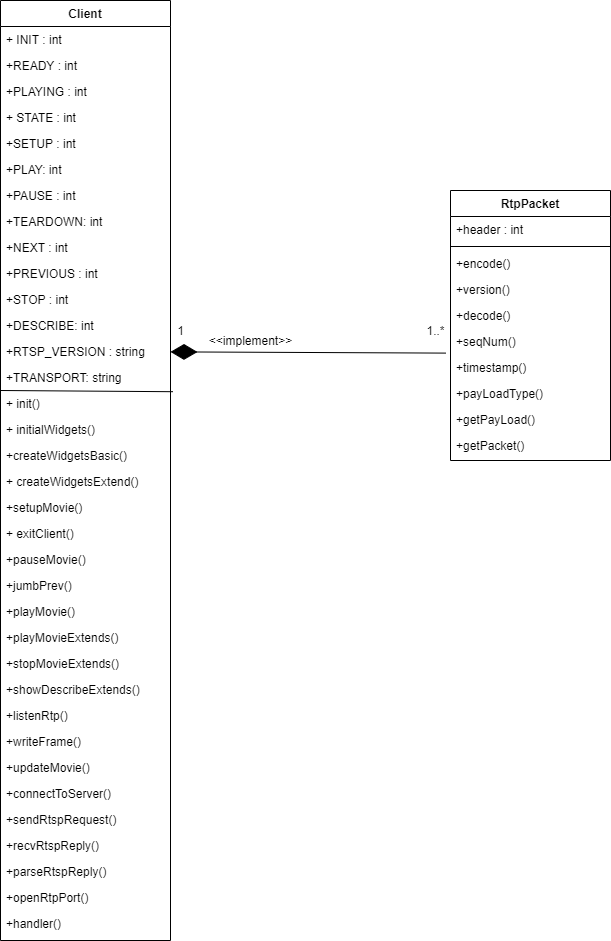

The diagram above was exported from draw.io. Its source (the exported page's mxGraphModel, read from the mxfile embedded in the PNG):
<mxGraphModel dx="510" dy="1786" grid="1" gridSize="10" guides="1" tooltips="1" connect="1" arrows="1" fold="1" page="1" pageScale="1" pageWidth="827" pageHeight="1169" math="0" shadow="0">
  <root>
    <mxCell id="WIyWlLk6GJQsqaUBKTNV-0" />
    <mxCell id="WIyWlLk6GJQsqaUBKTNV-1" parent="WIyWlLk6GJQsqaUBKTNV-0" />
    <mxCell id="zkfFHV4jXpPFQw0GAbJ--0" value="Client" style="swimlane;fontStyle=1;align=center;verticalAlign=top;childLayout=stackLayout;horizontal=1;startSize=26;horizontalStack=0;resizeParent=1;resizeLast=0;collapsible=1;marginBottom=0;rounded=0;shadow=0;strokeWidth=1;" parent="WIyWlLk6GJQsqaUBKTNV-1" vertex="1">
      <mxGeometry x="260" y="-80" width="170" height="940" as="geometry">
        <mxRectangle x="230" y="140" width="160" height="26" as="alternateBounds" />
      </mxGeometry>
    </mxCell>
    <mxCell id="zkfFHV4jXpPFQw0GAbJ--2" value="+ INIT : int" style="text;align=left;verticalAlign=top;spacingLeft=4;spacingRight=4;overflow=hidden;rotatable=0;points=[[0,0.5],[1,0.5]];portConstraint=eastwest;rounded=0;shadow=0;html=0;" parent="zkfFHV4jXpPFQw0GAbJ--0" vertex="1">
      <mxGeometry y="26" width="170" height="26" as="geometry" />
    </mxCell>
    <mxCell id="zkfFHV4jXpPFQw0GAbJ--3" value="+READY : int" style="text;align=left;verticalAlign=top;spacingLeft=4;spacingRight=4;overflow=hidden;rotatable=0;points=[[0,0.5],[1,0.5]];portConstraint=eastwest;rounded=0;shadow=0;html=0;" parent="zkfFHV4jXpPFQw0GAbJ--0" vertex="1">
      <mxGeometry y="52" width="170" height="26" as="geometry" />
    </mxCell>
    <mxCell id="lCPE_zoTzr_8xvxQUtAC-2" value="+PLAYING : int" style="text;align=left;verticalAlign=top;spacingLeft=4;spacingRight=4;overflow=hidden;rotatable=0;points=[[0,0.5],[1,0.5]];portConstraint=eastwest;rounded=0;shadow=0;html=0;" parent="zkfFHV4jXpPFQw0GAbJ--0" vertex="1">
      <mxGeometry y="78" width="170" height="26" as="geometry" />
    </mxCell>
    <mxCell id="lCPE_zoTzr_8xvxQUtAC-3" value="+ STATE : int" style="text;align=left;verticalAlign=top;spacingLeft=4;spacingRight=4;overflow=hidden;rotatable=0;points=[[0,0.5],[1,0.5]];portConstraint=eastwest;rounded=0;shadow=0;html=0;" parent="zkfFHV4jXpPFQw0GAbJ--0" vertex="1">
      <mxGeometry y="104" width="170" height="26" as="geometry" />
    </mxCell>
    <mxCell id="lCPE_zoTzr_8xvxQUtAC-4" value="+SETUP : int" style="text;align=left;verticalAlign=top;spacingLeft=4;spacingRight=4;overflow=hidden;rotatable=0;points=[[0,0.5],[1,0.5]];portConstraint=eastwest;rounded=0;shadow=0;html=0;" parent="zkfFHV4jXpPFQw0GAbJ--0" vertex="1">
      <mxGeometry y="130" width="170" height="26" as="geometry" />
    </mxCell>
    <mxCell id="lCPE_zoTzr_8xvxQUtAC-5" value="+PLAY: int" style="text;align=left;verticalAlign=top;spacingLeft=4;spacingRight=4;overflow=hidden;rotatable=0;points=[[0,0.5],[1,0.5]];portConstraint=eastwest;rounded=0;shadow=0;html=0;" parent="zkfFHV4jXpPFQw0GAbJ--0" vertex="1">
      <mxGeometry y="156" width="170" height="26" as="geometry" />
    </mxCell>
    <mxCell id="lCPE_zoTzr_8xvxQUtAC-6" value="+PAUSE : int" style="text;align=left;verticalAlign=top;spacingLeft=4;spacingRight=4;overflow=hidden;rotatable=0;points=[[0,0.5],[1,0.5]];portConstraint=eastwest;rounded=0;shadow=0;html=0;" parent="zkfFHV4jXpPFQw0GAbJ--0" vertex="1">
      <mxGeometry y="182" width="170" height="26" as="geometry" />
    </mxCell>
    <mxCell id="lCPE_zoTzr_8xvxQUtAC-7" value="+TEARDOWN: int" style="text;align=left;verticalAlign=top;spacingLeft=4;spacingRight=4;overflow=hidden;rotatable=0;points=[[0,0.5],[1,0.5]];portConstraint=eastwest;rounded=0;shadow=0;html=0;" parent="zkfFHV4jXpPFQw0GAbJ--0" vertex="1">
      <mxGeometry y="208" width="170" height="26" as="geometry" />
    </mxCell>
    <mxCell id="lCPE_zoTzr_8xvxQUtAC-8" value="+NEXT : int" style="text;align=left;verticalAlign=top;spacingLeft=4;spacingRight=4;overflow=hidden;rotatable=0;points=[[0,0.5],[1,0.5]];portConstraint=eastwest;rounded=0;shadow=0;html=0;" parent="zkfFHV4jXpPFQw0GAbJ--0" vertex="1">
      <mxGeometry y="234" width="170" height="26" as="geometry" />
    </mxCell>
    <mxCell id="lCPE_zoTzr_8xvxQUtAC-9" value="+PREVIOUS : int" style="text;align=left;verticalAlign=top;spacingLeft=4;spacingRight=4;overflow=hidden;rotatable=0;points=[[0,0.5],[1,0.5]];portConstraint=eastwest;rounded=0;shadow=0;html=0;" parent="zkfFHV4jXpPFQw0GAbJ--0" vertex="1">
      <mxGeometry y="260" width="170" height="26" as="geometry" />
    </mxCell>
    <mxCell id="lCPE_zoTzr_8xvxQUtAC-10" value="+STOP : int" style="text;align=left;verticalAlign=top;spacingLeft=4;spacingRight=4;overflow=hidden;rotatable=0;points=[[0,0.5],[1,0.5]];portConstraint=eastwest;rounded=0;shadow=0;html=0;" parent="zkfFHV4jXpPFQw0GAbJ--0" vertex="1">
      <mxGeometry y="286" width="170" height="26" as="geometry" />
    </mxCell>
    <mxCell id="lCPE_zoTzr_8xvxQUtAC-11" value="+DESCRIBE: int" style="text;align=left;verticalAlign=top;spacingLeft=4;spacingRight=4;overflow=hidden;rotatable=0;points=[[0,0.5],[1,0.5]];portConstraint=eastwest;rounded=0;shadow=0;html=0;" parent="zkfFHV4jXpPFQw0GAbJ--0" vertex="1">
      <mxGeometry y="312" width="170" height="26" as="geometry" />
    </mxCell>
    <mxCell id="lCPE_zoTzr_8xvxQUtAC-12" value="+RTSP_VERSION : string" style="text;align=left;verticalAlign=top;spacingLeft=4;spacingRight=4;overflow=hidden;rotatable=0;points=[[0,0.5],[1,0.5]];portConstraint=eastwest;rounded=0;shadow=0;html=0;" parent="zkfFHV4jXpPFQw0GAbJ--0" vertex="1">
      <mxGeometry y="338" width="170" height="26" as="geometry" />
    </mxCell>
    <mxCell id="lCPE_zoTzr_8xvxQUtAC-13" value="+TRANSPORT: string" style="text;align=left;verticalAlign=top;spacingLeft=4;spacingRight=4;overflow=hidden;rotatable=0;points=[[0,0.5],[1,0.5]];portConstraint=eastwest;rounded=0;shadow=0;html=0;" parent="zkfFHV4jXpPFQw0GAbJ--0" vertex="1">
      <mxGeometry y="364" width="170" height="26" as="geometry" />
    </mxCell>
    <mxCell id="lCPE_zoTzr_8xvxQUtAC-14" value="" style="endArrow=none;html=1;entryX=1.014;entryY=0.046;entryDx=0;entryDy=0;entryPerimeter=0;" parent="zkfFHV4jXpPFQw0GAbJ--0" target="lCPE_zoTzr_8xvxQUtAC-16" edge="1">
      <mxGeometry width="50" height="50" relative="1" as="geometry">
        <mxPoint y="390" as="sourcePoint" />
        <mxPoint x="260" y="390" as="targetPoint" />
      </mxGeometry>
    </mxCell>
    <mxCell id="lCPE_zoTzr_8xvxQUtAC-16" value="+ init()" style="text;align=left;verticalAlign=top;spacingLeft=4;spacingRight=4;overflow=hidden;rotatable=0;points=[[0,0.5],[1,0.5]];portConstraint=eastwest;rounded=0;shadow=0;html=0;" parent="zkfFHV4jXpPFQw0GAbJ--0" vertex="1">
      <mxGeometry y="390" width="170" height="26" as="geometry" />
    </mxCell>
    <mxCell id="lCPE_zoTzr_8xvxQUtAC-17" style="edgeStyle=orthogonalEdgeStyle;rounded=0;orthogonalLoop=1;jettySize=auto;html=1;exitX=1;exitY=0.5;exitDx=0;exitDy=0;" parent="zkfFHV4jXpPFQw0GAbJ--0" source="lCPE_zoTzr_8xvxQUtAC-9" target="lCPE_zoTzr_8xvxQUtAC-9" edge="1">
      <mxGeometry relative="1" as="geometry" />
    </mxCell>
    <mxCell id="lCPE_zoTzr_8xvxQUtAC-22" value="+ initialWidgets()" style="text;align=left;verticalAlign=top;spacingLeft=4;spacingRight=4;overflow=hidden;rotatable=0;points=[[0,0.5],[1,0.5]];portConstraint=eastwest;rounded=0;shadow=0;html=0;" parent="zkfFHV4jXpPFQw0GAbJ--0" vertex="1">
      <mxGeometry y="416" width="170" height="26" as="geometry" />
    </mxCell>
    <mxCell id="lCPE_zoTzr_8xvxQUtAC-23" value="+createWidgetsBasic()" style="text;align=left;verticalAlign=top;spacingLeft=4;spacingRight=4;overflow=hidden;rotatable=0;points=[[0,0.5],[1,0.5]];portConstraint=eastwest;rounded=0;shadow=0;html=0;" parent="zkfFHV4jXpPFQw0GAbJ--0" vertex="1">
      <mxGeometry y="442" width="170" height="26" as="geometry" />
    </mxCell>
    <mxCell id="lCPE_zoTzr_8xvxQUtAC-24" value="+ createWidgetsExtend()" style="text;align=left;verticalAlign=top;spacingLeft=4;spacingRight=4;overflow=hidden;rotatable=0;points=[[0,0.5],[1,0.5]];portConstraint=eastwest;rounded=0;shadow=0;html=0;" parent="zkfFHV4jXpPFQw0GAbJ--0" vertex="1">
      <mxGeometry y="468" width="170" height="26" as="geometry" />
    </mxCell>
    <mxCell id="O1DG42rGJQwnHBsujJLO-0" value="+setupMovie()" style="text;align=left;verticalAlign=top;spacingLeft=4;spacingRight=4;overflow=hidden;rotatable=0;points=[[0,0.5],[1,0.5]];portConstraint=eastwest;rounded=0;shadow=0;html=0;" parent="zkfFHV4jXpPFQw0GAbJ--0" vertex="1">
      <mxGeometry y="494" width="170" height="26" as="geometry" />
    </mxCell>
    <mxCell id="O1DG42rGJQwnHBsujJLO-1" value="+ exitClient()" style="text;align=left;verticalAlign=top;spacingLeft=4;spacingRight=4;overflow=hidden;rotatable=0;points=[[0,0.5],[1,0.5]];portConstraint=eastwest;rounded=0;shadow=0;html=0;" parent="zkfFHV4jXpPFQw0GAbJ--0" vertex="1">
      <mxGeometry y="520" width="170" height="26" as="geometry" />
    </mxCell>
    <mxCell id="O1DG42rGJQwnHBsujJLO-2" value="+pauseMovie()" style="text;align=left;verticalAlign=top;spacingLeft=4;spacingRight=4;overflow=hidden;rotatable=0;points=[[0,0.5],[1,0.5]];portConstraint=eastwest;rounded=0;shadow=0;html=0;" parent="zkfFHV4jXpPFQw0GAbJ--0" vertex="1">
      <mxGeometry y="546" width="170" height="26" as="geometry" />
    </mxCell>
    <mxCell id="O1DG42rGJQwnHBsujJLO-3" value="+jumbPrev()" style="text;align=left;verticalAlign=top;spacingLeft=4;spacingRight=4;overflow=hidden;rotatable=0;points=[[0,0.5],[1,0.5]];portConstraint=eastwest;rounded=0;shadow=0;html=0;" parent="zkfFHV4jXpPFQw0GAbJ--0" vertex="1">
      <mxGeometry y="572" width="170" height="26" as="geometry" />
    </mxCell>
    <mxCell id="O1DG42rGJQwnHBsujJLO-4" value="+playMovie()" style="text;align=left;verticalAlign=top;spacingLeft=4;spacingRight=4;overflow=hidden;rotatable=0;points=[[0,0.5],[1,0.5]];portConstraint=eastwest;rounded=0;shadow=0;html=0;" parent="zkfFHV4jXpPFQw0GAbJ--0" vertex="1">
      <mxGeometry y="598" width="170" height="26" as="geometry" />
    </mxCell>
    <mxCell id="O1DG42rGJQwnHBsujJLO-5" value="+playMovieExtends()" style="text;align=left;verticalAlign=top;spacingLeft=4;spacingRight=4;overflow=hidden;rotatable=0;points=[[0,0.5],[1,0.5]];portConstraint=eastwest;rounded=0;shadow=0;html=0;" parent="zkfFHV4jXpPFQw0GAbJ--0" vertex="1">
      <mxGeometry y="624" width="170" height="26" as="geometry" />
    </mxCell>
    <mxCell id="O1DG42rGJQwnHBsujJLO-6" value="+stopMovieExtends()" style="text;align=left;verticalAlign=top;spacingLeft=4;spacingRight=4;overflow=hidden;rotatable=0;points=[[0,0.5],[1,0.5]];portConstraint=eastwest;rounded=0;shadow=0;html=0;" parent="zkfFHV4jXpPFQw0GAbJ--0" vertex="1">
      <mxGeometry y="650" width="170" height="26" as="geometry" />
    </mxCell>
    <mxCell id="O1DG42rGJQwnHBsujJLO-7" value="+showDescribeExtends()" style="text;align=left;verticalAlign=top;spacingLeft=4;spacingRight=4;overflow=hidden;rotatable=0;points=[[0,0.5],[1,0.5]];portConstraint=eastwest;rounded=0;shadow=0;html=0;" parent="zkfFHV4jXpPFQw0GAbJ--0" vertex="1">
      <mxGeometry y="676" width="170" height="26" as="geometry" />
    </mxCell>
    <mxCell id="O1DG42rGJQwnHBsujJLO-8" value="+listenRtp()" style="text;align=left;verticalAlign=top;spacingLeft=4;spacingRight=4;overflow=hidden;rotatable=0;points=[[0,0.5],[1,0.5]];portConstraint=eastwest;rounded=0;shadow=0;html=0;" parent="zkfFHV4jXpPFQw0GAbJ--0" vertex="1">
      <mxGeometry y="702" width="170" height="26" as="geometry" />
    </mxCell>
    <mxCell id="O1DG42rGJQwnHBsujJLO-9" value="+writeFrame()" style="text;align=left;verticalAlign=top;spacingLeft=4;spacingRight=4;overflow=hidden;rotatable=0;points=[[0,0.5],[1,0.5]];portConstraint=eastwest;rounded=0;shadow=0;html=0;" parent="zkfFHV4jXpPFQw0GAbJ--0" vertex="1">
      <mxGeometry y="728" width="170" height="26" as="geometry" />
    </mxCell>
    <mxCell id="O1DG42rGJQwnHBsujJLO-10" value="+updateMovie()" style="text;align=left;verticalAlign=top;spacingLeft=4;spacingRight=4;overflow=hidden;rotatable=0;points=[[0,0.5],[1,0.5]];portConstraint=eastwest;rounded=0;shadow=0;html=0;" parent="zkfFHV4jXpPFQw0GAbJ--0" vertex="1">
      <mxGeometry y="754" width="170" height="26" as="geometry" />
    </mxCell>
    <mxCell id="O1DG42rGJQwnHBsujJLO-11" value="+connectToServer()" style="text;align=left;verticalAlign=top;spacingLeft=4;spacingRight=4;overflow=hidden;rotatable=0;points=[[0,0.5],[1,0.5]];portConstraint=eastwest;rounded=0;shadow=0;html=0;" parent="zkfFHV4jXpPFQw0GAbJ--0" vertex="1">
      <mxGeometry y="780" width="170" height="26" as="geometry" />
    </mxCell>
    <mxCell id="O1DG42rGJQwnHBsujJLO-12" value="+sendRtspRequest()" style="text;align=left;verticalAlign=top;spacingLeft=4;spacingRight=4;overflow=hidden;rotatable=0;points=[[0,0.5],[1,0.5]];portConstraint=eastwest;rounded=0;shadow=0;html=0;" parent="zkfFHV4jXpPFQw0GAbJ--0" vertex="1">
      <mxGeometry y="806" width="170" height="26" as="geometry" />
    </mxCell>
    <mxCell id="O1DG42rGJQwnHBsujJLO-13" value="+recvRtspReply()" style="text;align=left;verticalAlign=top;spacingLeft=4;spacingRight=4;overflow=hidden;rotatable=0;points=[[0,0.5],[1,0.5]];portConstraint=eastwest;rounded=0;shadow=0;html=0;" parent="zkfFHV4jXpPFQw0GAbJ--0" vertex="1">
      <mxGeometry y="832" width="170" height="26" as="geometry" />
    </mxCell>
    <mxCell id="O1DG42rGJQwnHBsujJLO-84" value="+parseRtspReply()" style="text;align=left;verticalAlign=top;spacingLeft=4;spacingRight=4;overflow=hidden;rotatable=0;points=[[0,0.5],[1,0.5]];portConstraint=eastwest;rounded=0;shadow=0;html=0;" parent="zkfFHV4jXpPFQw0GAbJ--0" vertex="1">
      <mxGeometry y="858" width="170" height="26" as="geometry" />
    </mxCell>
    <mxCell id="O1DG42rGJQwnHBsujJLO-85" value="+openRtpPort()" style="text;align=left;verticalAlign=top;spacingLeft=4;spacingRight=4;overflow=hidden;rotatable=0;points=[[0,0.5],[1,0.5]];portConstraint=eastwest;rounded=0;shadow=0;html=0;" parent="zkfFHV4jXpPFQw0GAbJ--0" vertex="1">
      <mxGeometry y="884" width="170" height="26" as="geometry" />
    </mxCell>
    <mxCell id="O1DG42rGJQwnHBsujJLO-86" value="+handler()" style="text;align=left;verticalAlign=top;spacingLeft=4;spacingRight=4;overflow=hidden;rotatable=0;points=[[0,0.5],[1,0.5]];portConstraint=eastwest;rounded=0;shadow=0;html=0;" parent="zkfFHV4jXpPFQw0GAbJ--0" vertex="1">
      <mxGeometry y="910" width="170" height="26" as="geometry" />
    </mxCell>
    <mxCell id="zkfFHV4jXpPFQw0GAbJ--17" value="RtpPacket" style="swimlane;fontStyle=1;align=center;verticalAlign=top;childLayout=stackLayout;horizontal=1;startSize=26;horizontalStack=0;resizeParent=1;resizeLast=0;collapsible=1;marginBottom=0;rounded=0;shadow=0;strokeWidth=1;" parent="WIyWlLk6GJQsqaUBKTNV-1" vertex="1">
      <mxGeometry x="710" y="110" width="160" height="270" as="geometry">
        <mxRectangle x="508" y="120" width="160" height="26" as="alternateBounds" />
      </mxGeometry>
    </mxCell>
    <mxCell id="zkfFHV4jXpPFQw0GAbJ--21" value="+header : int" style="text;align=left;verticalAlign=top;spacingLeft=4;spacingRight=4;overflow=hidden;rotatable=0;points=[[0,0.5],[1,0.5]];portConstraint=eastwest;rounded=0;shadow=0;html=0;" parent="zkfFHV4jXpPFQw0GAbJ--17" vertex="1">
      <mxGeometry y="26" width="160" height="26" as="geometry" />
    </mxCell>
    <mxCell id="zkfFHV4jXpPFQw0GAbJ--23" value="" style="line;html=1;strokeWidth=1;align=left;verticalAlign=middle;spacingTop=-1;spacingLeft=3;spacingRight=3;rotatable=0;labelPosition=right;points=[];portConstraint=eastwest;" parent="zkfFHV4jXpPFQw0GAbJ--17" vertex="1">
      <mxGeometry y="52" width="160" height="8" as="geometry" />
    </mxCell>
    <mxCell id="zkfFHV4jXpPFQw0GAbJ--24" value="+encode()" style="text;align=left;verticalAlign=top;spacingLeft=4;spacingRight=4;overflow=hidden;rotatable=0;points=[[0,0.5],[1,0.5]];portConstraint=eastwest;" parent="zkfFHV4jXpPFQw0GAbJ--17" vertex="1">
      <mxGeometry y="60" width="160" height="26" as="geometry" />
    </mxCell>
    <mxCell id="O1DG42rGJQwnHBsujJLO-87" value="+version()" style="text;align=left;verticalAlign=top;spacingLeft=4;spacingRight=4;overflow=hidden;rotatable=0;points=[[0,0.5],[1,0.5]];portConstraint=eastwest;" parent="zkfFHV4jXpPFQw0GAbJ--17" vertex="1">
      <mxGeometry y="86" width="160" height="26" as="geometry" />
    </mxCell>
    <mxCell id="O1DG42rGJQwnHBsujJLO-88" value="+decode()" style="text;align=left;verticalAlign=top;spacingLeft=4;spacingRight=4;overflow=hidden;rotatable=0;points=[[0,0.5],[1,0.5]];portConstraint=eastwest;" parent="zkfFHV4jXpPFQw0GAbJ--17" vertex="1">
      <mxGeometry y="112" width="160" height="26" as="geometry" />
    </mxCell>
    <mxCell id="O1DG42rGJQwnHBsujJLO-89" value="+seqNum()" style="text;align=left;verticalAlign=top;spacingLeft=4;spacingRight=4;overflow=hidden;rotatable=0;points=[[0,0.5],[1,0.5]];portConstraint=eastwest;" parent="zkfFHV4jXpPFQw0GAbJ--17" vertex="1">
      <mxGeometry y="138" width="160" height="26" as="geometry" />
    </mxCell>
    <mxCell id="O1DG42rGJQwnHBsujJLO-90" value="+timestamp()" style="text;align=left;verticalAlign=top;spacingLeft=4;spacingRight=4;overflow=hidden;rotatable=0;points=[[0,0.5],[1,0.5]];portConstraint=eastwest;" parent="zkfFHV4jXpPFQw0GAbJ--17" vertex="1">
      <mxGeometry y="164" width="160" height="26" as="geometry" />
    </mxCell>
    <mxCell id="O1DG42rGJQwnHBsujJLO-91" value="+payLoadType()" style="text;align=left;verticalAlign=top;spacingLeft=4;spacingRight=4;overflow=hidden;rotatable=0;points=[[0,0.5],[1,0.5]];portConstraint=eastwest;" parent="zkfFHV4jXpPFQw0GAbJ--17" vertex="1">
      <mxGeometry y="190" width="160" height="26" as="geometry" />
    </mxCell>
    <mxCell id="O1DG42rGJQwnHBsujJLO-92" value="+getPayLoad()" style="text;align=left;verticalAlign=top;spacingLeft=4;spacingRight=4;overflow=hidden;rotatable=0;points=[[0,0.5],[1,0.5]];portConstraint=eastwest;" parent="zkfFHV4jXpPFQw0GAbJ--17" vertex="1">
      <mxGeometry y="216" width="160" height="26" as="geometry" />
    </mxCell>
    <mxCell id="O1DG42rGJQwnHBsujJLO-93" value="+getPacket()" style="text;align=left;verticalAlign=top;spacingLeft=4;spacingRight=4;overflow=hidden;rotatable=0;points=[[0,0.5],[1,0.5]];portConstraint=eastwest;" parent="zkfFHV4jXpPFQw0GAbJ--17" vertex="1">
      <mxGeometry y="242" width="160" height="26" as="geometry" />
    </mxCell>
    <mxCell id="lCPE_zoTzr_8xvxQUtAC-19" value="1..*" style="text;html=1;align=center;verticalAlign=middle;resizable=0;points=[];autosize=1;" parent="WIyWlLk6GJQsqaUBKTNV-1" vertex="1">
      <mxGeometry x="680" y="240" width="30" height="20" as="geometry" />
    </mxCell>
    <mxCell id="lCPE_zoTzr_8xvxQUtAC-20" value="1" style="text;html=1;align=center;verticalAlign=middle;resizable=0;points=[];autosize=1;" parent="WIyWlLk6GJQsqaUBKTNV-1" vertex="1">
      <mxGeometry x="430" y="240" width="20" height="20" as="geometry" />
    </mxCell>
    <mxCell id="lCPE_zoTzr_8xvxQUtAC-21" value="" style="endArrow=diamondThin;endFill=1;endSize=24;html=1;exitX=-0.03;exitY=-0.054;exitDx=0;exitDy=0;exitPerimeter=0;" parent="WIyWlLk6GJQsqaUBKTNV-1" source="O1DG42rGJQwnHBsujJLO-90" target="lCPE_zoTzr_8xvxQUtAC-12" edge="1">
      <mxGeometry width="160" relative="1" as="geometry">
        <mxPoint x="714" y="191.58799999999997" as="sourcePoint" />
        <mxPoint x="670" y="270" as="targetPoint" />
      </mxGeometry>
    </mxCell>
    <mxCell id="HTASei4B-sVUc-BLzFVq-0" value="&amp;lt;&amp;lt;implement&amp;gt;&amp;gt;" style="text;html=1;align=center;verticalAlign=middle;resizable=0;points=[];autosize=1;" vertex="1" parent="WIyWlLk6GJQsqaUBKTNV-1">
      <mxGeometry x="460" y="250" width="100" height="20" as="geometry" />
    </mxCell>
  </root>
</mxGraphModel>